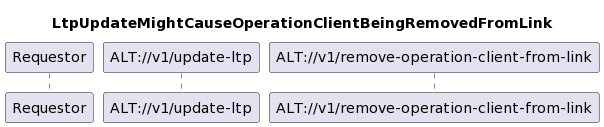

The diagram above was rendered by PlantUML. Its source (embedded in the PNG):
@startuml
skinparam responseMessageBelowArrow true

title
LtpUpdateMightCauseOperationClientBeingRemovedFromLink
end title

participant "Requestor" as requestor
participant "ALT://v1/update-ltp" as altUpdateLtp
participant "ALT://v1/remove-operation-client-from-link" as altRemoveClientFromLink
@enduml